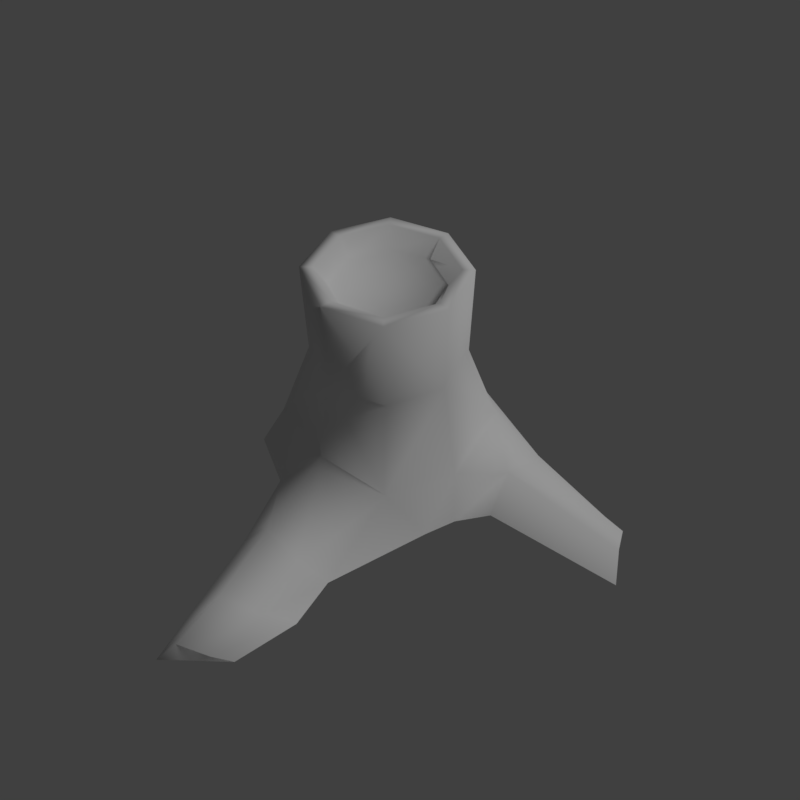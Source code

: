 # Source: tree_3.blend  (saved by Blender 2.79.0; exported with 4.5.12 LTS)
import bpy
from mathutils import Matrix  # noqa: F401  (used for matrix-valued properties, if any)

bpy.ops.wm.read_factory_settings(use_empty=True)
scene = bpy.context.scene
scene.name = 'Scene'

# ---- collections
col_collection_1 = bpy.data.collections.new('Collection 1'); scene.collection.children.link(col_collection_1)

# ---- materials (node trees are filled in below, after node groups)
mat_tree_trunk = bpy.data.materials.new('tree_trunk')
mat_tree_trunk.alpha_threshold = 0.0
mat_tree_trunk.use_transparent_shadow = False
mat_tree_trunk.roughness = 0.5
mat_tree_trunk.specular_intensity = 0.0
mat_tree_trunk.line_color = (0.0, 0.0, 0.0, 1.0)

# ---- material node trees

# ---- world
world_world = bpy.data.worlds.new('World'); scene.world = world_world
world_world.color = (0.05088, 0.05088, 0.05088)
world_world.use_sun_shadow = False
world_world.sun_shadow_jitter_overblur = 0.0
world_world.cycles.sampling_method = 'MANUAL'

# ---- cameras
cam_camera = bpy.data.cameras.new('Camera')
cam_camera.clip_end = 100.0
cam_camera.lens = 35.0
cam_camera.sensor_width = 32.0
cam_camera.sensor_height = 18.0
cam_camera.display_size = 2.0
cam_camera.dof.focus_distance = 0.0
cam_camera.dof.aperture_fstop = 128.0
cam_camera.dof.aperture_blades = 6

# ---- lights
light_hemi = bpy.data.lights.new('Hemi', 'SUN')
light_hemi.transmission_factor = 0.0
light_hemi.angle = 0.1993
light_hemi.energy = 1.0
light_hemi.shadow_buffer_clip_start = 0.5
light_hemi.shadow_soft_size = 0.1
light_hemi.shadow_cascade_max_distance = 1000.0

# ---- meshes
me_tree3 = bpy.data.meshes.new('Tree3')
me_tree3.from_pydata([(0.4261, -0.3515, 0.01084), (0.3996, -0.4801, 0.02654), (-0.3865, -0.6315, 0.02654), (-0.2329, 0.1554, 0.02655), (-0.4898, -0.3662, 0.02654), (-0.02296, 0.2372, 0.02654), (-0.1686, -0.7164, 0.02654), (0.2702, 0.02526, 0.2104), (0.1828, -0.06223, 0.5446), (0.2702, -0.5611, 0.2104), (0.1828, -0.4737, 0.5446), (-0.3162, -0.5611, 0.2104), (-0.2287, -0.4737, 0.5446), (-0.3162, 0.02526, 0.2104), (-0.2287, -0.06223, 0.5446), (-0.3088, -0.2679, 0.5446), (-0.4304, -0.2679, 0.2104), (0.2629, -0.2679, 0.5446), (0.3656, -0.3016, 0.1918), (-0.02296, 0.1395, 0.2104), (-0.02296, 0.01791, 0.5446), (-0.02296, -0.5538, 0.5446), (0.005769, -0.6354, 0.261), (0.1792, -0.05396, 0.9004), (0.1792, -0.4733, 0.9004), (-0.2401, -0.4733, 0.9004), (-0.2401, -0.05396, 0.9004), (-0.03041, 0.02772, 0.9004), (-0.3217, -0.2636, 0.9004), (0.2609, -0.2636, 0.9004), (-0.03041, -0.5549, 0.9004), (0.2956, -0.8661, -0.004864), (-0.05418, -0.9793, -0.004864), (0.2107, -0.9181, 0.08548), (0.05483, -0.9364, 0.1361), (0.3408, -1.047, -0.01643), (0.08021, -1.307, 0.02145), (0.2887, -1.132, 0.08281), (0.1579, -1.219, 0.1345), (0.306, -1.286, -0.02341), (0.1186, -1.473, -0.02341), (0.2685, -1.347, 0.04157), (0.1745, -1.41, 0.07795), (0.4233, 0.1382, -0.004864), (0.4929, -0.2229, -0.004864), (0.4646, 0.04751, 0.08548), (0.4636, -0.1094, 0.1361), (0.8414, 0.09718, -0.02341), (1.004, -0.1116, -0.02341), (0.8974, 0.05251, 0.04157), (0.9479, -0.04844, 0.07795), (-0.7119, -0.05681, -0.02341), (-0.5809, 0.2045, -0.02341), (-0.7101, 0.009424, 0.04157), (-0.6268, 0.1222, 0.07795), (-0.02401, -0.2669, 0.8391), (0.1211, -0.1218, 0.8391), (0.1211, -0.412, 0.8391), (-0.1691, -0.412, 0.8391), (-0.1691, -0.1218, 0.8391), (-0.02401, -0.06524, 0.8391), (-0.2257, -0.2669, 0.8391), (0.1777, -0.2669, 0.8391), (-0.02401, -0.4686, 0.8391), (-0.03041, -0.5111, 0.9004), (0.2171, -0.2636, 0.9004), (-0.2779, -0.2636, 0.9004), (-0.03041, -0.01611, 0.9004), (-0.2085, -0.0855, 0.9004), (-0.2085, -0.4417, 0.9004), (0.1477, -0.4417, 0.9004), (0.1477, -0.0855, 0.9004)], [], [(24, 30, 21, 10), (19, 5, 3, 13), (23, 8, 20, 27), (3, 52, 54, 13), (7, 19, 20, 8), (7, 8, 17, 18), (46, 18, 0, 44), (11, 12, 15, 16), (2, 11, 16, 4), (19, 13, 14, 20), (15, 14, 13, 16), (16, 13, 54, 53), (21, 12, 11, 22), (6, 22, 11, 2), (17, 10, 9, 18), (18, 9, 1, 0), (23, 29, 17, 8), (12, 25, 28, 15), (15, 28, 26, 14), (21, 30, 25, 12), (17, 29, 24, 10), (56, 60, 55), (62, 56, 55), (59, 61, 55), (57, 62, 55), (60, 59, 55), (63, 57, 55), (61, 58, 55), (58, 63, 55), (67, 68, 59, 60), (70, 65, 62, 57), (68, 66, 61, 59), (65, 71, 56, 62), (71, 67, 60, 56), (69, 64, 63, 58), (66, 69, 58, 61), (64, 70, 57, 63), (23, 27, 67, 71), (29, 23, 71, 65), (26, 28, 66, 68), (24, 29, 65, 70), (27, 26, 68, 67), (30, 24, 70, 64), (28, 25, 69, 66), (25, 30, 64, 69), (22, 34, 33, 9), (9, 33, 31, 1), (33, 34, 38, 37), (31, 33, 37, 35), (34, 32, 36, 38), (38, 36, 40, 42), (37, 38, 42, 41), (35, 37, 41, 39), (20, 14, 26, 27), (46, 50, 49, 45), (45, 49, 47, 43), (18, 46, 7), (46, 45, 7), (7, 45, 43, 19), (19, 43, 5), (16, 53, 51, 4), (44, 48, 50, 46), (6, 32, 34, 22), (9, 10, 21, 22), (42, 40, 39, 41), (50, 48, 47, 49), (54, 52, 51, 53)])
me_tree3.polygons.foreach_set('use_smooth', [True] * 67)
_uv = me_tree3.uv_layers.new(name='UVMap')
_uv.uv.foreach_set('vector', [0.1487, 0.9035, 0.1306, 0.9106, 0.1178, 0.8441, 0.1358, 0.8219, 0.2184, 0.6763, 0.2216, 0.6293, 0.244, 0.6381, 0.2574, 0.6838, 0.189, 0.8923, 0.1854, 0.7898, 0.2139, 0.7863, 0.2105, 0.8919, 0.245, 0.6388, 0.2763, 0.5931, 0.2825, 0.6054, 0.2574, 0.6838, 0.1786, 0.6751, 0.2184, 0.6763, 0.2139, 0.7863, 0.1854, 0.7898, 0.1786, 0.6751, 0.1854, 0.7898, 0.1588, 0.8028, 0.135, 0.708, 0.147, 0.6562, 0.135, 0.708, 0.1176, 0.6807, 0.1262, 0.6573, 0.3205, 0.7548, 0.2893, 0.8264, 0.2676, 0.8061, 0.2925, 0.7131, 0.3369, 0.7252, 0.3205, 0.7548, 0.2925, 0.7131, 0.3144, 0.6915, 0.2184, 0.6763, 0.2574, 0.6838, 0.2419, 0.7923, 0.2139, 0.7863, 0.2676, 0.8061, 0.2419, 0.7923, 0.2574, 0.6838, 0.2925, 0.7131, 0.2925, 0.7131, 0.2574, 0.6838, 0.2825, 0.6054, 0.2975, 0.6064, 0.3037, 0.8473, 0.2893, 0.8264, 0.3205, 0.7548, 0.3317, 0.8132, 0.3494, 0.763, 0.334, 0.8153, 0.3205, 0.7548, 0.3369, 0.7252, 0.1588, 0.8028, 0.1358, 0.8219, 0.1069, 0.7485, 0.135, 0.708, 0.135, 0.708, 0.1069, 0.7485, 0.1076, 0.6987, 0.1176, 0.6807, 0.189, 0.8923, 0.1679, 0.8974, 0.1588, 0.8028, 0.1854, 0.7898, 0.2893, 0.8264, 0.2715, 0.9072, 0.2527, 0.9, 0.2676, 0.8061, 0.2676, 0.8061, 0.2527, 0.9, 0.232, 0.8937, 0.2419, 0.7923, 0.3037, 0.8473, 0.2869, 0.9133, 0.2715, 0.9072, 0.2893, 0.8264, 0.1588, 0.8028, 0.1679, 0.8974, 0.1487, 0.9035, 0.1358, 0.8219, 0.6069, 0.5537, 0.546, 0.5775, 0.546, 0.4929, 0.6307, 0.4929, 0.6069, 0.5537, 0.546, 0.4929, 0.4852, 0.5537, 0.4614, 0.4929, 0.546, 0.4929, 0.6069, 0.432, 0.6307, 0.4929, 0.546, 0.4929, 0.546, 0.5775, 0.4852, 0.5537, 0.546, 0.4929, 0.546, 0.4082, 0.6069, 0.432, 0.546, 0.4929, 0.4614, 0.4929, 0.4852, 0.432, 0.546, 0.4929, 0.4852, 0.432, 0.546, 0.4082, 0.546, 0.4929, 0.2429, 0.6856, 0.2429, 0.6856, 0.2429, 0.6856, 0.2429, 0.6856, 0.2429, 0.6856, 0.2429, 0.6856, 0.2429, 0.6856, 0.2429, 0.6856, 0.2429, 0.6856, 0.2429, 0.6856, 0.2429, 0.6856, 0.2429, 0.6856, 0.2429, 0.6856, 0.2429, 0.6856, 0.2429, 0.6856, 0.2429, 0.6856, 0.2429, 0.6856, 0.2429, 0.6856, 0.2429, 0.6856, 0.2429, 0.6856, 0.2429, 0.6856, 0.2429, 0.6856, 0.2429, 0.6856, 0.2429, 0.6856, 0.2429, 0.6856, 0.2429, 0.6856, 0.2429, 0.6856, 0.2429, 0.6856, 0.2429, 0.6856, 0.2429, 0.6856, 0.2429, 0.6856, 0.2429, 0.6856, 0.02576, 0.9386, 0.02576, 0.9386, 0.02576, 0.9386, 0.02576, 0.9386, 0.02576, 0.9386, 0.02576, 0.9386, 0.02576, 0.9386, 0.02576, 0.9386, 0.02576, 0.9386, 0.02576, 0.9386, 0.02576, 0.9386, 0.02576, 0.9386, 0.02576, 0.9386, 0.02576, 0.9386, 0.02576, 0.9386, 0.02576, 0.9386, 0.02576, 0.9386, 0.02576, 0.9386, 0.02576, 0.9386, 0.02576, 0.9386, 0.02576, 0.9386, 0.02576, 0.9386, 0.02576, 0.9386, 0.02576, 0.9386, 0.02576, 0.9386, 0.02576, 0.9386, 0.02576, 0.9386, 0.02576, 0.9386, 0.02576, 0.9386, 0.02576, 0.9386, 0.02576, 0.9386, 0.02576, 0.9386, 0.09515, 0.8022, 0.06401, 0.7839, 0.06621, 0.7515, 0.1069, 0.7485, 0.1069, 0.7485, 0.06621, 0.7515, 0.07001, 0.7253, 0.1076, 0.6987, 0.06621, 0.7515, 0.06401, 0.7839, 0.03598, 0.7664, 0.04427, 0.7398, 0.07001, 0.7253, 0.06621, 0.7515, 0.04427, 0.7398, 0.05147, 0.7187, 0.3676, 0.8161, 0.376, 0.7836, 0.4088, 0.8081, 0.3959, 0.8348, 0.3959, 0.8348, 0.4088, 0.8081, 0.4274, 0.8091, 0.4181, 0.8283, 0.04427, 0.7398, 0.03598, 0.7664, 0.01532, 0.7531, 0.02199, 0.7337, 0.05147, 0.7187, 0.04427, 0.7398, 0.02199, 0.7337, 0.02689, 0.717, 0.2139, 0.7863, 0.2419, 0.7923, 0.232, 0.8937, 0.2105, 0.8919, 0.147, 0.6562, 0.1247, 0.5665, 0.136, 0.5581, 0.1621, 0.6286, 0.1621, 0.6286, 0.136, 0.5581, 0.145, 0.551, 0.1735, 0.61, 0.135, 0.708, 0.147, 0.6562, 0.1786, 0.6751, 0.147, 0.6562, 0.1621, 0.6286, 0.1786, 0.6751, 0.1786, 0.6751, 0.1621, 0.6286, 0.1735, 0.61, 0.2184, 0.6763, 0.2184, 0.6763, 0.1735, 0.61, 0.2216, 0.6293, 0.2925, 0.7131, 0.2975, 0.6064, 0.3031, 0.6071, 0.312, 0.6934, 0.1274, 0.6571, 0.119, 0.5654, 0.1247, 0.5665, 0.147, 0.6562, 0.3494, 0.763, 0.376, 0.7836, 0.3676, 0.8161, 0.334, 0.8153, 0.1069, 0.7485, 0.1358, 0.8219, 0.1178, 0.8441, 0.09515, 0.8022, 0.1729, 0.6974, 0.1446, 0.687, 0.1962, 0.6554, 0.1906, 0.6768, 0.1715, 0.6975, 0.1432, 0.6871, 0.1949, 0.6555, 0.1893, 0.6769, 0.1709, 0.6963, 0.1423, 0.6883, 0.1959, 0.6555, 0.194, 0.6753])
me_tree3.materials.append(mat_tree_trunk)
me_tree3.use_remesh_preserve_volume = False
me_tree3.use_remesh_preserve_attributes = False
me_tree3.use_mirror_vertex_groups = False
me_tree3.use_paint_bone_selection = False
me_tree3.use_paint_mask = True
me_tree3.update()
me_tree3collider = bpy.data.meshes.new('Tree3Collider')
me_tree3collider.from_pydata([(-0.422, -0.7205, 0.0), (0.347, -0.7205, 0.0), (-0.422, 0.1583, 0.0), (0.347, 0.1583, 0.0), (-0.3928, -0.6284, 0.9107), (0.3242, -0.6284, 0.9107), (-0.3928, 0.0878, 0.9107), (0.3242, 0.0878, 0.9107)], [], [(0, 2, 3, 1), (3, 7, 5, 1), (2, 6, 7, 3), (1, 5, 4, 0), (4, 5, 7, 6), (0, 4, 6, 2)])
me_tree3collider.use_remesh_preserve_volume = False
me_tree3collider.use_remesh_preserve_attributes = False
me_tree3collider.use_mirror_vertex_groups = False
me_tree3collider.update()

# ---- objects
ob_camera = bpy.data.objects.new('Camera', cam_camera)
ob_tree3 = bpy.data.objects.new('Tree3', me_tree3)
ob_tree3collider__colonly = bpy.data.objects.new('Tree3Collider -colonly', me_tree3collider)
ob_hemi = bpy.data.objects.new('Hemi', light_hemi)

# ---- transforms, parenting, visibility, modifiers, constraints
ob_camera.location = (1.734, -1.87, 2.751)
ob_camera.rotation_euler = (0.7648, -6.331e-07, 0.8154)
ob_camera.hide_viewport = True
ob_camera.lineart.crease_threshold = 0.0
ob_tree3.location = (0.0, 0.0, 0.0)
ob_tree3.scale = (1.015, 1.015, 1.015)
ob_tree3.lock_rotations_4d = False
ob_tree3.empty_display_type = 'ARROWS'
ob_tree3.lineart.crease_threshold = 0.0
ob_tree3collider__colonly.parent = ob_tree3
ob_tree3collider__colonly.matrix_parent_inverse = Matrix(((0.9849, 0.0, 0.0, 0.0), (0.0, 0.9849, 0.0, 0.0), (0.0, 0.0, 0.9849, 0.0), (0.0, 0.0, 0.0, 1.0)))
ob_tree3collider__colonly.location = (0.0, 0.0, 0.0)
ob_tree3collider__colonly.hide_render = True
ob_tree3collider__colonly.display_type = 'WIRE'
ob_tree3collider__colonly.show_name = True
ob_tree3collider__colonly.show_wire = True
ob_tree3collider__colonly.show_all_edges = True
ob_tree3collider__colonly.show_in_front = True
ob_tree3collider__colonly.lineart.crease_threshold = 0.0
ob_hemi.location = (0.0, 0.0, 0.0)
ob_hemi.rotation_euler = (-0.588, 0.4478, -0.281)
ob_hemi.hide_viewport = True
ob_hemi.lineart.crease_threshold = 0.0

# ---- collection membership
col_collection_1.objects.link(ob_camera)
col_collection_1.objects.link(ob_tree3)
col_collection_1.objects.link(ob_tree3collider__colonly)
col_collection_1.objects.link(ob_hemi)

# ---- scene / render settings (as saved in the file)
scene.camera = ob_camera
scene.frame_start = 1; scene.frame_end = 250; scene.frame_set(1)
scene.render.engine = 'BLENDER_EEVEE_NEXT'
scene.render.resolution_x = 256
scene.render.resolution_y = 256
scene.render.resolution_percentage = 50
scene.render.dither_intensity = 0.0
scene.render.film_transparent = True
scene.cycles.use_denoising = False
scene.cycles.samples = 128
scene.cycles.sampling_pattern = 'TABULATED_SOBOL'
scene.cycles.use_adaptive_sampling = False
scene.cycles.use_light_tree = False
scene.cycles.blur_glossy = 0.0
scene.cycles.sample_clamp_indirect = 0.0
scene.view_settings.view_transform = 'Standard'
bpy.context.view_layer.update()
